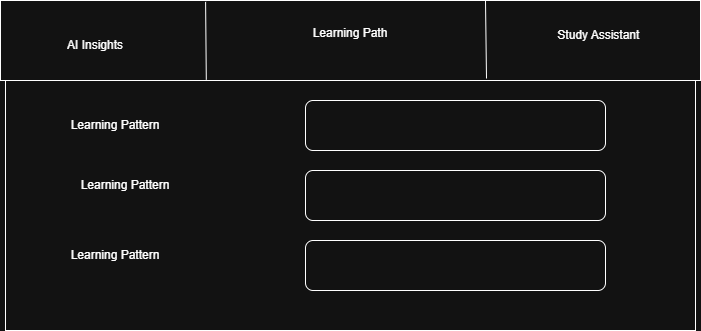

The diagram above was exported from draw.io. Its source (the exported page's mxGraphModel, read from the mxfile embedded in the PNG):
<mxGraphModel dx="786" dy="1551" grid="1" gridSize="10" guides="1" tooltips="1" connect="1" arrows="1" fold="1" page="1" pageScale="1" pageWidth="850" pageHeight="1100" math="0" shadow="0">
  <root>
    <mxCell id="0" />
    <mxCell id="1" parent="0" />
    <mxCell id="uH2b_lo4l9HuK5tNL57s-3" value="Learning Path&lt;div&gt;&lt;br&gt;&lt;/div&gt;" style="rounded=0;whiteSpace=wrap;html=1;" vertex="1" parent="1">
      <mxGeometry x="75" y="-590" width="700" height="80" as="geometry" />
    </mxCell>
    <mxCell id="uH2b_lo4l9HuK5tNL57s-4" value="" style="endArrow=none;html=1;rounded=0;entryX=0.293;entryY=0.017;entryDx=0;entryDy=0;entryPerimeter=0;exitX=0.294;exitY=0.992;exitDx=0;exitDy=0;exitPerimeter=0;" edge="1" parent="1" source="uH2b_lo4l9HuK5tNL57s-3" target="uH2b_lo4l9HuK5tNL57s-3">
      <mxGeometry width="50" height="50" relative="1" as="geometry">
        <mxPoint x="380" y="-190" as="sourcePoint" />
        <mxPoint x="430" y="-240" as="targetPoint" />
      </mxGeometry>
    </mxCell>
    <mxCell id="uH2b_lo4l9HuK5tNL57s-6" value="" style="endArrow=none;html=1;rounded=0;entryX=0.293;entryY=0.017;entryDx=0;entryDy=0;entryPerimeter=0;exitX=0.294;exitY=0.992;exitDx=0;exitDy=0;exitPerimeter=0;" edge="1" parent="1">
      <mxGeometry width="50" height="50" relative="1" as="geometry">
        <mxPoint x="561" y="-512" as="sourcePoint" />
        <mxPoint x="560" y="-590" as="targetPoint" />
      </mxGeometry>
    </mxCell>
    <mxCell id="uH2b_lo4l9HuK5tNL57s-7" value="AI Insights" style="text;html=1;whiteSpace=wrap;strokeColor=none;fillColor=none;align=center;verticalAlign=middle;rounded=0;" vertex="1" parent="1">
      <mxGeometry x="140" y="-560" width="60" height="30" as="geometry" />
    </mxCell>
    <mxCell id="uH2b_lo4l9HuK5tNL57s-8" value="Study Assistant&amp;nbsp;" style="text;html=1;whiteSpace=wrap;strokeColor=none;fillColor=none;align=center;verticalAlign=middle;rounded=0;" vertex="1" parent="1">
      <mxGeometry x="620" y="-570" width="110" height="30" as="geometry" />
    </mxCell>
    <mxCell id="uH2b_lo4l9HuK5tNL57s-10" value="" style="rounded=0;whiteSpace=wrap;html=1;" vertex="1" parent="1">
      <mxGeometry x="80" y="-510" width="690" height="250" as="geometry" />
    </mxCell>
    <mxCell id="uH2b_lo4l9HuK5tNL57s-11" value="Learning Pattern" style="text;html=1;whiteSpace=wrap;strokeColor=none;fillColor=none;align=center;verticalAlign=middle;rounded=0;" vertex="1" parent="1">
      <mxGeometry x="130" y="-480" width="120" height="30" as="geometry" />
    </mxCell>
    <mxCell id="uH2b_lo4l9HuK5tNL57s-12" value="Learning Pattern" style="text;html=1;whiteSpace=wrap;strokeColor=none;fillColor=none;align=center;verticalAlign=middle;rounded=0;" vertex="1" parent="1">
      <mxGeometry x="140" y="-420" width="120" height="30" as="geometry" />
    </mxCell>
    <mxCell id="uH2b_lo4l9HuK5tNL57s-13" value="Learning Pattern" style="text;html=1;whiteSpace=wrap;strokeColor=none;fillColor=none;align=center;verticalAlign=middle;rounded=0;" vertex="1" parent="1">
      <mxGeometry x="130" y="-350" width="120" height="30" as="geometry" />
    </mxCell>
    <mxCell id="uH2b_lo4l9HuK5tNL57s-14" value="" style="rounded=1;whiteSpace=wrap;html=1;" vertex="1" parent="1">
      <mxGeometry x="380" y="-490" width="300" height="50" as="geometry" />
    </mxCell>
    <mxCell id="uH2b_lo4l9HuK5tNL57s-15" value="" style="rounded=1;whiteSpace=wrap;html=1;" vertex="1" parent="1">
      <mxGeometry x="380" y="-420" width="300" height="50" as="geometry" />
    </mxCell>
    <mxCell id="uH2b_lo4l9HuK5tNL57s-16" value="" style="rounded=1;whiteSpace=wrap;html=1;" vertex="1" parent="1">
      <mxGeometry x="380" y="-350" width="300" height="50" as="geometry" />
    </mxCell>
  </root>
</mxGraphModel>